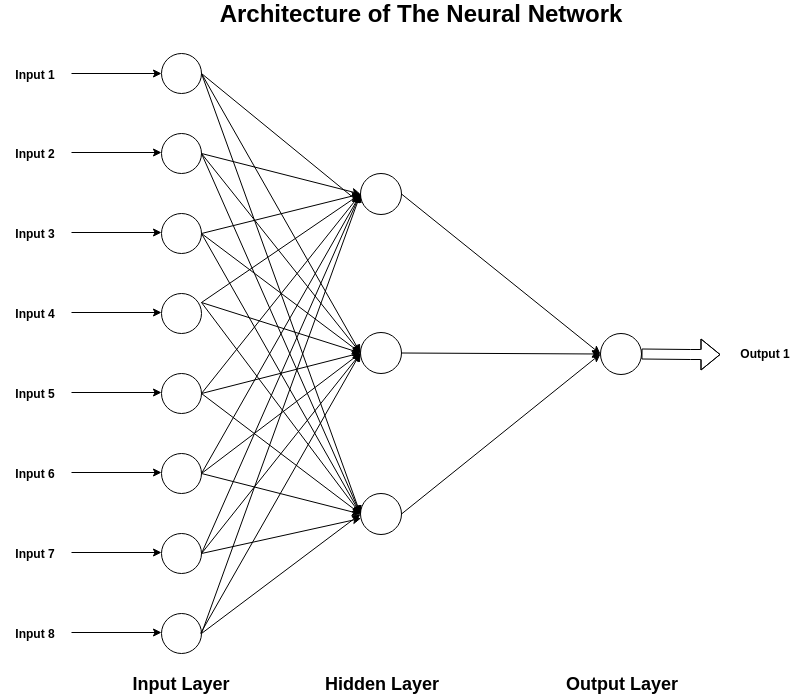

The diagram above was exported from draw.io. Its source (the exported page's mxGraphModel, read from the mxfile embedded in the PNG):
<mxGraphModel dx="1094" dy="432" grid="1" gridSize="10" guides="1" tooltips="1" connect="1" arrows="1" fold="1" page="1" pageScale="1" pageWidth="827" pageHeight="1169" math="0" shadow="0">
  <root>
    <mxCell id="0" />
    <mxCell id="1" parent="0" />
    <mxCell id="G8hw4BgObxNb5gGTnB1X-1" value="" style="ellipse;whiteSpace=wrap;html=1;aspect=fixed;" parent="1" vertex="1">
      <mxGeometry x="161" y="80" width="40" height="40" as="geometry" />
    </mxCell>
    <mxCell id="G8hw4BgObxNb5gGTnB1X-3" value="" style="ellipse;whiteSpace=wrap;html=1;aspect=fixed;" parent="1" vertex="1">
      <mxGeometry x="161" y="160" width="40" height="40" as="geometry" />
    </mxCell>
    <mxCell id="G8hw4BgObxNb5gGTnB1X-4" value="" style="ellipse;whiteSpace=wrap;html=1;aspect=fixed;" parent="1" vertex="1">
      <mxGeometry x="161" y="240" width="40" height="40" as="geometry" />
    </mxCell>
    <mxCell id="G8hw4BgObxNb5gGTnB1X-5" value="" style="ellipse;whiteSpace=wrap;html=1;aspect=fixed;" parent="1" vertex="1">
      <mxGeometry x="161" y="320" width="40" height="40" as="geometry" />
    </mxCell>
    <mxCell id="G8hw4BgObxNb5gGTnB1X-6" value="" style="ellipse;whiteSpace=wrap;html=1;aspect=fixed;" parent="1" vertex="1">
      <mxGeometry x="161" y="400" width="40" height="40" as="geometry" />
    </mxCell>
    <mxCell id="G8hw4BgObxNb5gGTnB1X-7" value="" style="ellipse;whiteSpace=wrap;html=1;aspect=fixed;" parent="1" vertex="1">
      <mxGeometry x="161" y="480" width="40" height="40" as="geometry" />
    </mxCell>
    <mxCell id="G8hw4BgObxNb5gGTnB1X-8" value="" style="ellipse;whiteSpace=wrap;html=1;aspect=fixed;" parent="1" vertex="1">
      <mxGeometry x="161" y="560" width="40" height="40" as="geometry" />
    </mxCell>
    <mxCell id="G8hw4BgObxNb5gGTnB1X-9" value="" style="ellipse;whiteSpace=wrap;html=1;aspect=fixed;" parent="1" vertex="1">
      <mxGeometry x="161" y="640" width="40" height="40" as="geometry" />
    </mxCell>
    <mxCell id="G8hw4BgObxNb5gGTnB1X-10" value="" style="endArrow=classic;html=1;entryX=0;entryY=0.5;entryDx=0;entryDy=0;" parent="1" target="G8hw4BgObxNb5gGTnB1X-1" edge="1">
      <mxGeometry width="50" height="50" relative="1" as="geometry">
        <mxPoint x="71" y="100" as="sourcePoint" />
        <mxPoint x="121" y="70" as="targetPoint" />
      </mxGeometry>
    </mxCell>
    <mxCell id="G8hw4BgObxNb5gGTnB1X-11" value="&lt;b&gt;Input 1&lt;/b&gt;" style="text;html=1;strokeColor=none;fillColor=none;align=center;verticalAlign=middle;whiteSpace=wrap;rounded=0;" parent="1" vertex="1">
      <mxGeometry y="90" width="70" height="22" as="geometry" />
    </mxCell>
    <mxCell id="G8hw4BgObxNb5gGTnB1X-12" value="&lt;b&gt;Input 2&lt;/b&gt;" style="text;html=1;strokeColor=none;fillColor=none;align=center;verticalAlign=middle;whiteSpace=wrap;rounded=0;" parent="1" vertex="1">
      <mxGeometry y="169" width="70" height="22" as="geometry" />
    </mxCell>
    <mxCell id="G8hw4BgObxNb5gGTnB1X-13" value="" style="endArrow=classic;html=1;entryX=0;entryY=0.5;entryDx=0;entryDy=0;" parent="1" edge="1">
      <mxGeometry width="50" height="50" relative="1" as="geometry">
        <mxPoint x="71" y="179" as="sourcePoint" />
        <mxPoint x="161" y="179" as="targetPoint" />
      </mxGeometry>
    </mxCell>
    <mxCell id="G8hw4BgObxNb5gGTnB1X-14" value="&lt;b&gt;Input 3&lt;/b&gt;" style="text;html=1;strokeColor=none;fillColor=none;align=center;verticalAlign=middle;whiteSpace=wrap;rounded=0;" parent="1" vertex="1">
      <mxGeometry y="249" width="70" height="22" as="geometry" />
    </mxCell>
    <mxCell id="G8hw4BgObxNb5gGTnB1X-15" value="" style="endArrow=classic;html=1;entryX=0;entryY=0.5;entryDx=0;entryDy=0;" parent="1" edge="1">
      <mxGeometry width="50" height="50" relative="1" as="geometry">
        <mxPoint x="71" y="259" as="sourcePoint" />
        <mxPoint x="161" y="259" as="targetPoint" />
      </mxGeometry>
    </mxCell>
    <mxCell id="G8hw4BgObxNb5gGTnB1X-16" value="&lt;b&gt;Input 4&lt;/b&gt;" style="text;html=1;strokeColor=none;fillColor=none;align=center;verticalAlign=middle;whiteSpace=wrap;rounded=0;" parent="1" vertex="1">
      <mxGeometry y="329" width="70" height="22" as="geometry" />
    </mxCell>
    <mxCell id="G8hw4BgObxNb5gGTnB1X-17" value="" style="endArrow=classic;html=1;entryX=0;entryY=0.5;entryDx=0;entryDy=0;" parent="1" edge="1">
      <mxGeometry width="50" height="50" relative="1" as="geometry">
        <mxPoint x="71" y="339" as="sourcePoint" />
        <mxPoint x="161" y="339" as="targetPoint" />
      </mxGeometry>
    </mxCell>
    <mxCell id="G8hw4BgObxNb5gGTnB1X-18" value="&lt;b&gt;Input 5&lt;/b&gt;" style="text;html=1;strokeColor=none;fillColor=none;align=center;verticalAlign=middle;whiteSpace=wrap;rounded=0;" parent="1" vertex="1">
      <mxGeometry y="409" width="70" height="22" as="geometry" />
    </mxCell>
    <mxCell id="G8hw4BgObxNb5gGTnB1X-19" value="" style="endArrow=classic;html=1;entryX=0;entryY=0.5;entryDx=0;entryDy=0;" parent="1" edge="1">
      <mxGeometry width="50" height="50" relative="1" as="geometry">
        <mxPoint x="71" y="419" as="sourcePoint" />
        <mxPoint x="161" y="419" as="targetPoint" />
      </mxGeometry>
    </mxCell>
    <mxCell id="G8hw4BgObxNb5gGTnB1X-20" value="&lt;b&gt;Input 6&lt;/b&gt;" style="text;html=1;strokeColor=none;fillColor=none;align=center;verticalAlign=middle;whiteSpace=wrap;rounded=0;" parent="1" vertex="1">
      <mxGeometry y="489" width="70" height="22" as="geometry" />
    </mxCell>
    <mxCell id="G8hw4BgObxNb5gGTnB1X-21" value="" style="endArrow=classic;html=1;entryX=0;entryY=0.5;entryDx=0;entryDy=0;" parent="1" edge="1">
      <mxGeometry width="50" height="50" relative="1" as="geometry">
        <mxPoint x="71" y="499" as="sourcePoint" />
        <mxPoint x="161" y="499" as="targetPoint" />
      </mxGeometry>
    </mxCell>
    <mxCell id="G8hw4BgObxNb5gGTnB1X-22" value="&lt;b&gt;Input 7&lt;/b&gt;" style="text;html=1;strokeColor=none;fillColor=none;align=center;verticalAlign=middle;whiteSpace=wrap;rounded=0;" parent="1" vertex="1">
      <mxGeometry y="569" width="70" height="22" as="geometry" />
    </mxCell>
    <mxCell id="G8hw4BgObxNb5gGTnB1X-23" value="" style="endArrow=classic;html=1;entryX=0;entryY=0.5;entryDx=0;entryDy=0;" parent="1" edge="1">
      <mxGeometry width="50" height="50" relative="1" as="geometry">
        <mxPoint x="71" y="579" as="sourcePoint" />
        <mxPoint x="161" y="579" as="targetPoint" />
      </mxGeometry>
    </mxCell>
    <mxCell id="G8hw4BgObxNb5gGTnB1X-24" value="&lt;b&gt;Input 8&lt;/b&gt;" style="text;html=1;strokeColor=none;fillColor=none;align=center;verticalAlign=middle;whiteSpace=wrap;rounded=0;" parent="1" vertex="1">
      <mxGeometry y="649" width="70" height="22" as="geometry" />
    </mxCell>
    <mxCell id="G8hw4BgObxNb5gGTnB1X-25" value="" style="endArrow=classic;html=1;entryX=0;entryY=0.5;entryDx=0;entryDy=0;" parent="1" edge="1">
      <mxGeometry width="50" height="50" relative="1" as="geometry">
        <mxPoint x="71" y="659" as="sourcePoint" />
        <mxPoint x="161" y="659" as="targetPoint" />
      </mxGeometry>
    </mxCell>
    <mxCell id="G8hw4BgObxNb5gGTnB1X-26" value="" style="ellipse;whiteSpace=wrap;html=1;aspect=fixed;" parent="1" vertex="1">
      <mxGeometry x="360" y="200" width="41" height="41" as="geometry" />
    </mxCell>
    <mxCell id="G8hw4BgObxNb5gGTnB1X-28" value="" style="ellipse;whiteSpace=wrap;html=1;aspect=fixed;" parent="1" vertex="1">
      <mxGeometry x="360" y="359" width="41" height="41" as="geometry" />
    </mxCell>
    <mxCell id="G8hw4BgObxNb5gGTnB1X-29" value="" style="ellipse;whiteSpace=wrap;html=1;aspect=fixed;" parent="1" vertex="1">
      <mxGeometry x="360" y="520" width="41" height="41" as="geometry" />
    </mxCell>
    <mxCell id="G8hw4BgObxNb5gGTnB1X-30" value="" style="ellipse;whiteSpace=wrap;html=1;aspect=fixed;" parent="1" vertex="1">
      <mxGeometry x="600" y="360" width="41" height="41" as="geometry" />
    </mxCell>
    <mxCell id="G8hw4BgObxNb5gGTnB1X-32" value="" style="shape=flexArrow;endArrow=classic;html=1;exitX=1;exitY=0.5;exitDx=0;exitDy=0;" parent="1" source="G8hw4BgObxNb5gGTnB1X-30" edge="1">
      <mxGeometry width="50" height="50" relative="1" as="geometry">
        <mxPoint x="660" y="380.5" as="sourcePoint" />
        <mxPoint x="720" y="381" as="targetPoint" />
        <Array as="points">
          <mxPoint x="690" y="381" />
          <mxPoint x="700" y="381" />
        </Array>
      </mxGeometry>
    </mxCell>
    <mxCell id="G8hw4BgObxNb5gGTnB1X-33" value="&lt;b&gt;Output 1&lt;/b&gt;" style="text;html=1;strokeColor=none;fillColor=none;align=center;verticalAlign=middle;whiteSpace=wrap;rounded=0;" parent="1" vertex="1">
      <mxGeometry x="730" y="368.5" width="70" height="22" as="geometry" />
    </mxCell>
    <mxCell id="G8hw4BgObxNb5gGTnB1X-35" value="" style="endArrow=classic;html=1;entryX=0;entryY=0.5;entryDx=0;entryDy=0;" parent="1" target="G8hw4BgObxNb5gGTnB1X-29" edge="1">
      <mxGeometry width="50" height="50" relative="1" as="geometry">
        <mxPoint x="201" y="660" as="sourcePoint" />
        <mxPoint x="251" y="610" as="targetPoint" />
      </mxGeometry>
    </mxCell>
    <mxCell id="G8hw4BgObxNb5gGTnB1X-36" value="" style="endArrow=classic;html=1;exitX=1;exitY=0.5;exitDx=0;exitDy=0;entryX=0;entryY=0.5;entryDx=0;entryDy=0;" parent="1" source="G8hw4BgObxNb5gGTnB1X-8" target="G8hw4BgObxNb5gGTnB1X-29" edge="1">
      <mxGeometry width="50" height="50" relative="1" as="geometry">
        <mxPoint x="250" y="520" as="sourcePoint" />
        <mxPoint x="300" y="470" as="targetPoint" />
      </mxGeometry>
    </mxCell>
    <mxCell id="G8hw4BgObxNb5gGTnB1X-37" value="" style="endArrow=classic;html=1;entryX=0;entryY=0.5;entryDx=0;entryDy=0;" parent="1" target="G8hw4BgObxNb5gGTnB1X-26" edge="1">
      <mxGeometry width="50" height="50" relative="1" as="geometry">
        <mxPoint x="201" y="660" as="sourcePoint" />
        <mxPoint x="340" y="290" as="targetPoint" />
      </mxGeometry>
    </mxCell>
    <mxCell id="G8hw4BgObxNb5gGTnB1X-38" value="" style="endArrow=classic;html=1;entryX=0;entryY=0.5;entryDx=0;entryDy=0;" parent="1" target="G8hw4BgObxNb5gGTnB1X-28" edge="1">
      <mxGeometry width="50" height="50" relative="1" as="geometry">
        <mxPoint x="200" y="660" as="sourcePoint" />
        <mxPoint x="330" y="464" as="targetPoint" />
      </mxGeometry>
    </mxCell>
    <mxCell id="Lgy4cKNcqtxEK97YAyDx-1" value="" style="endArrow=classic;html=1;exitX=1;exitY=0.5;exitDx=0;exitDy=0;" edge="1" parent="1" source="G8hw4BgObxNb5gGTnB1X-8">
      <mxGeometry width="50" height="50" relative="1" as="geometry">
        <mxPoint x="201" y="580" as="sourcePoint" />
        <mxPoint x="360" y="380" as="targetPoint" />
      </mxGeometry>
    </mxCell>
    <mxCell id="Lgy4cKNcqtxEK97YAyDx-2" value="" style="endArrow=classic;html=1;exitX=1;exitY=0.5;exitDx=0;exitDy=0;" edge="1" parent="1" source="G8hw4BgObxNb5gGTnB1X-8">
      <mxGeometry width="50" height="50" relative="1" as="geometry">
        <mxPoint x="201" y="580" as="sourcePoint" />
        <mxPoint x="360" y="220" as="targetPoint" />
      </mxGeometry>
    </mxCell>
    <mxCell id="Lgy4cKNcqtxEK97YAyDx-3" value="" style="endArrow=classic;html=1;exitX=1;exitY=0.5;exitDx=0;exitDy=0;" edge="1" parent="1" source="G8hw4BgObxNb5gGTnB1X-1">
      <mxGeometry width="50" height="50" relative="1" as="geometry">
        <mxPoint x="230" y="160" as="sourcePoint" />
        <mxPoint x="360" y="230" as="targetPoint" />
      </mxGeometry>
    </mxCell>
    <mxCell id="Lgy4cKNcqtxEK97YAyDx-4" value="" style="endArrow=classic;html=1;exitX=1;exitY=0.5;exitDx=0;exitDy=0;entryX=0;entryY=0.5;entryDx=0;entryDy=0;" edge="1" parent="1" source="G8hw4BgObxNb5gGTnB1X-1" target="G8hw4BgObxNb5gGTnB1X-28">
      <mxGeometry width="50" height="50" relative="1" as="geometry">
        <mxPoint x="230" y="160" as="sourcePoint" />
        <mxPoint x="360" y="230" as="targetPoint" />
      </mxGeometry>
    </mxCell>
    <mxCell id="Lgy4cKNcqtxEK97YAyDx-5" value="" style="endArrow=classic;html=1;exitX=1;exitY=0.5;exitDx=0;exitDy=0;entryX=0;entryY=0.5;entryDx=0;entryDy=0;" edge="1" parent="1" source="G8hw4BgObxNb5gGTnB1X-1" target="G8hw4BgObxNb5gGTnB1X-29">
      <mxGeometry width="50" height="50" relative="1" as="geometry">
        <mxPoint x="230" y="160" as="sourcePoint" />
        <mxPoint x="360" y="230" as="targetPoint" />
      </mxGeometry>
    </mxCell>
    <mxCell id="Lgy4cKNcqtxEK97YAyDx-6" value="" style="endArrow=classic;html=1;exitX=1;exitY=0.5;exitDx=0;exitDy=0;entryX=0;entryY=0.5;entryDx=0;entryDy=0;" edge="1" parent="1" source="G8hw4BgObxNb5gGTnB1X-3" target="G8hw4BgObxNb5gGTnB1X-29">
      <mxGeometry width="50" height="50" relative="1" as="geometry">
        <mxPoint x="230" y="160" as="sourcePoint" />
        <mxPoint x="360" y="230" as="targetPoint" />
      </mxGeometry>
    </mxCell>
    <mxCell id="Lgy4cKNcqtxEK97YAyDx-7" value="" style="endArrow=classic;html=1;exitX=1;exitY=0.5;exitDx=0;exitDy=0;entryX=0;entryY=0.5;entryDx=0;entryDy=0;" edge="1" parent="1" source="G8hw4BgObxNb5gGTnB1X-3" target="G8hw4BgObxNb5gGTnB1X-28">
      <mxGeometry width="50" height="50" relative="1" as="geometry">
        <mxPoint x="230" y="160" as="sourcePoint" />
        <mxPoint x="360" y="230" as="targetPoint" />
      </mxGeometry>
    </mxCell>
    <mxCell id="Lgy4cKNcqtxEK97YAyDx-8" value="" style="endArrow=classic;html=1;exitX=1;exitY=0.5;exitDx=0;exitDy=0;entryX=0;entryY=0.5;entryDx=0;entryDy=0;" edge="1" parent="1" source="G8hw4BgObxNb5gGTnB1X-3" target="G8hw4BgObxNb5gGTnB1X-26">
      <mxGeometry width="50" height="50" relative="1" as="geometry">
        <mxPoint x="230" y="160" as="sourcePoint" />
        <mxPoint x="360" y="230" as="targetPoint" />
      </mxGeometry>
    </mxCell>
    <mxCell id="Lgy4cKNcqtxEK97YAyDx-9" value="" style="endArrow=classic;html=1;exitX=1;exitY=0.5;exitDx=0;exitDy=0;entryX=0;entryY=0.5;entryDx=0;entryDy=0;" edge="1" parent="1" source="G8hw4BgObxNb5gGTnB1X-4" target="G8hw4BgObxNb5gGTnB1X-26">
      <mxGeometry width="50" height="50" relative="1" as="geometry">
        <mxPoint x="230" y="160" as="sourcePoint" />
        <mxPoint x="360" y="230" as="targetPoint" />
      </mxGeometry>
    </mxCell>
    <mxCell id="Lgy4cKNcqtxEK97YAyDx-10" value="" style="endArrow=classic;html=1;exitX=1;exitY=0.5;exitDx=0;exitDy=0;entryX=0;entryY=0.5;entryDx=0;entryDy=0;" edge="1" parent="1" source="G8hw4BgObxNb5gGTnB1X-4" target="G8hw4BgObxNb5gGTnB1X-28">
      <mxGeometry width="50" height="50" relative="1" as="geometry">
        <mxPoint x="230" y="160" as="sourcePoint" />
        <mxPoint x="360" y="230" as="targetPoint" />
      </mxGeometry>
    </mxCell>
    <mxCell id="Lgy4cKNcqtxEK97YAyDx-11" value="" style="endArrow=classic;html=1;exitX=1;exitY=0.5;exitDx=0;exitDy=0;entryX=0;entryY=0.5;entryDx=0;entryDy=0;" edge="1" parent="1" source="G8hw4BgObxNb5gGTnB1X-4" target="G8hw4BgObxNb5gGTnB1X-29">
      <mxGeometry width="50" height="50" relative="1" as="geometry">
        <mxPoint x="230" y="160" as="sourcePoint" />
        <mxPoint x="360" y="230" as="targetPoint" />
      </mxGeometry>
    </mxCell>
    <mxCell id="Lgy4cKNcqtxEK97YAyDx-12" value="" style="endArrow=classic;html=1;exitX=1;exitY=0.5;exitDx=0;exitDy=0;entryX=0;entryY=0.5;entryDx=0;entryDy=0;" edge="1" parent="1" target="G8hw4BgObxNb5gGTnB1X-26">
      <mxGeometry width="50" height="50" relative="1" as="geometry">
        <mxPoint x="201" y="329" as="sourcePoint" />
        <mxPoint x="360" y="609.5" as="targetPoint" />
      </mxGeometry>
    </mxCell>
    <mxCell id="Lgy4cKNcqtxEK97YAyDx-13" value="" style="endArrow=classic;html=1;exitX=1;exitY=0.5;exitDx=0;exitDy=0;entryX=0;entryY=0.5;entryDx=0;entryDy=0;" edge="1" parent="1" target="G8hw4BgObxNb5gGTnB1X-29">
      <mxGeometry width="50" height="50" relative="1" as="geometry">
        <mxPoint x="201" y="329" as="sourcePoint" />
        <mxPoint x="360" y="609.5" as="targetPoint" />
      </mxGeometry>
    </mxCell>
    <mxCell id="Lgy4cKNcqtxEK97YAyDx-14" value="" style="endArrow=classic;html=1;exitX=1;exitY=0.5;exitDx=0;exitDy=0;entryX=0;entryY=0.5;entryDx=0;entryDy=0;" edge="1" parent="1" target="G8hw4BgObxNb5gGTnB1X-28">
      <mxGeometry width="50" height="50" relative="1" as="geometry">
        <mxPoint x="201" y="329" as="sourcePoint" />
        <mxPoint x="360" y="609.5" as="targetPoint" />
      </mxGeometry>
    </mxCell>
    <mxCell id="Lgy4cKNcqtxEK97YAyDx-15" value="" style="endArrow=classic;html=1;exitX=1;exitY=0.5;exitDx=0;exitDy=0;entryX=0;entryY=0.5;entryDx=0;entryDy=0;" edge="1" parent="1" source="G8hw4BgObxNb5gGTnB1X-6" target="G8hw4BgObxNb5gGTnB1X-29">
      <mxGeometry width="50" height="50" relative="1" as="geometry">
        <mxPoint x="201" y="329" as="sourcePoint" />
        <mxPoint x="360" y="609.5" as="targetPoint" />
      </mxGeometry>
    </mxCell>
    <mxCell id="Lgy4cKNcqtxEK97YAyDx-16" value="" style="endArrow=classic;html=1;exitX=1;exitY=0.5;exitDx=0;exitDy=0;entryX=0;entryY=0.5;entryDx=0;entryDy=0;" edge="1" parent="1" source="G8hw4BgObxNb5gGTnB1X-6" target="G8hw4BgObxNb5gGTnB1X-28">
      <mxGeometry width="50" height="50" relative="1" as="geometry">
        <mxPoint x="201" y="329" as="sourcePoint" />
        <mxPoint x="360" y="609.5" as="targetPoint" />
      </mxGeometry>
    </mxCell>
    <mxCell id="Lgy4cKNcqtxEK97YAyDx-17" value="" style="endArrow=classic;html=1;exitX=1;exitY=0.5;exitDx=0;exitDy=0;entryX=0;entryY=0.5;entryDx=0;entryDy=0;" edge="1" parent="1" source="G8hw4BgObxNb5gGTnB1X-6" target="G8hw4BgObxNb5gGTnB1X-26">
      <mxGeometry width="50" height="50" relative="1" as="geometry">
        <mxPoint x="201" y="329" as="sourcePoint" />
        <mxPoint x="360" y="609.5" as="targetPoint" />
      </mxGeometry>
    </mxCell>
    <mxCell id="Lgy4cKNcqtxEK97YAyDx-18" value="" style="endArrow=classic;html=1;exitX=1;exitY=0.5;exitDx=0;exitDy=0;entryX=0;entryY=0.5;entryDx=0;entryDy=0;" edge="1" parent="1" source="G8hw4BgObxNb5gGTnB1X-7" target="G8hw4BgObxNb5gGTnB1X-29">
      <mxGeometry width="50" height="50" relative="1" as="geometry">
        <mxPoint x="201" y="329" as="sourcePoint" />
        <mxPoint x="360" y="609.5" as="targetPoint" />
      </mxGeometry>
    </mxCell>
    <mxCell id="Lgy4cKNcqtxEK97YAyDx-19" value="" style="endArrow=classic;html=1;exitX=1;exitY=0.5;exitDx=0;exitDy=0;entryX=0;entryY=0.5;entryDx=0;entryDy=0;" edge="1" parent="1" source="G8hw4BgObxNb5gGTnB1X-7" target="G8hw4BgObxNb5gGTnB1X-28">
      <mxGeometry width="50" height="50" relative="1" as="geometry">
        <mxPoint x="201" y="329" as="sourcePoint" />
        <mxPoint x="360" y="609.5" as="targetPoint" />
      </mxGeometry>
    </mxCell>
    <mxCell id="Lgy4cKNcqtxEK97YAyDx-20" value="" style="endArrow=classic;html=1;exitX=1;exitY=0.5;exitDx=0;exitDy=0;entryX=0;entryY=0.5;entryDx=0;entryDy=0;" edge="1" parent="1" source="G8hw4BgObxNb5gGTnB1X-7" target="G8hw4BgObxNb5gGTnB1X-26">
      <mxGeometry width="50" height="50" relative="1" as="geometry">
        <mxPoint x="201" y="329" as="sourcePoint" />
        <mxPoint x="360" y="609.5" as="targetPoint" />
      </mxGeometry>
    </mxCell>
    <mxCell id="Lgy4cKNcqtxEK97YAyDx-21" value="" style="endArrow=classic;html=1;exitX=1;exitY=0.5;exitDx=0;exitDy=0;entryX=0;entryY=0.5;entryDx=0;entryDy=0;" edge="1" parent="1" source="G8hw4BgObxNb5gGTnB1X-26" target="G8hw4BgObxNb5gGTnB1X-30">
      <mxGeometry width="50" height="50" relative="1" as="geometry">
        <mxPoint x="430" y="250" as="sourcePoint" />
        <mxPoint x="480" y="200" as="targetPoint" />
      </mxGeometry>
    </mxCell>
    <mxCell id="Lgy4cKNcqtxEK97YAyDx-22" value="" style="endArrow=classic;html=1;exitX=1;exitY=0.5;exitDx=0;exitDy=0;entryX=0;entryY=0.5;entryDx=0;entryDy=0;" edge="1" parent="1" source="G8hw4BgObxNb5gGTnB1X-28" target="G8hw4BgObxNb5gGTnB1X-30">
      <mxGeometry width="50" height="50" relative="1" as="geometry">
        <mxPoint x="430" y="250" as="sourcePoint" />
        <mxPoint x="480" y="200" as="targetPoint" />
      </mxGeometry>
    </mxCell>
    <mxCell id="Lgy4cKNcqtxEK97YAyDx-23" value="" style="endArrow=classic;html=1;exitX=1;exitY=0.5;exitDx=0;exitDy=0;entryX=0;entryY=0.5;entryDx=0;entryDy=0;" edge="1" parent="1" source="G8hw4BgObxNb5gGTnB1X-29" target="G8hw4BgObxNb5gGTnB1X-30">
      <mxGeometry width="50" height="50" relative="1" as="geometry">
        <mxPoint x="430" y="250" as="sourcePoint" />
        <mxPoint x="480" y="200" as="targetPoint" />
      </mxGeometry>
    </mxCell>
    <mxCell id="Lgy4cKNcqtxEK97YAyDx-24" value="&lt;b&gt;&lt;font style=&quot;font-size: 18px&quot;&gt;Input Layer&lt;/font&gt;&lt;/b&gt;" style="text;html=1;strokeColor=none;fillColor=none;align=center;verticalAlign=middle;whiteSpace=wrap;rounded=0;" vertex="1" parent="1">
      <mxGeometry x="111" y="700" width="140" height="20" as="geometry" />
    </mxCell>
    <mxCell id="Lgy4cKNcqtxEK97YAyDx-25" value="&lt;b&gt;&lt;font style=&quot;font-size: 18px&quot;&gt;Hidden Layer&lt;/font&gt;&lt;/b&gt;" style="text;html=1;strokeColor=none;fillColor=none;align=center;verticalAlign=middle;whiteSpace=wrap;rounded=0;" vertex="1" parent="1">
      <mxGeometry x="310.5" y="700" width="140" height="20" as="geometry" />
    </mxCell>
    <mxCell id="Lgy4cKNcqtxEK97YAyDx-26" value="&lt;b&gt;&lt;font style=&quot;font-size: 18px&quot;&gt;Output Layer&lt;/font&gt;&lt;/b&gt;" style="text;html=1;strokeColor=none;fillColor=none;align=center;verticalAlign=middle;whiteSpace=wrap;rounded=0;" vertex="1" parent="1">
      <mxGeometry x="550.5" y="700" width="140" height="20" as="geometry" />
    </mxCell>
    <mxCell id="Lgy4cKNcqtxEK97YAyDx-27" value="&lt;font style=&quot;font-size: 24px&quot;&gt;&lt;b&gt;Architecture of The Neural Network&lt;/b&gt;&lt;/font&gt;" style="text;html=1;strokeColor=none;fillColor=none;align=center;verticalAlign=middle;whiteSpace=wrap;rounded=0;" vertex="1" parent="1">
      <mxGeometry x="190" y="30" width="460" height="20" as="geometry" />
    </mxCell>
  </root>
</mxGraphModel>